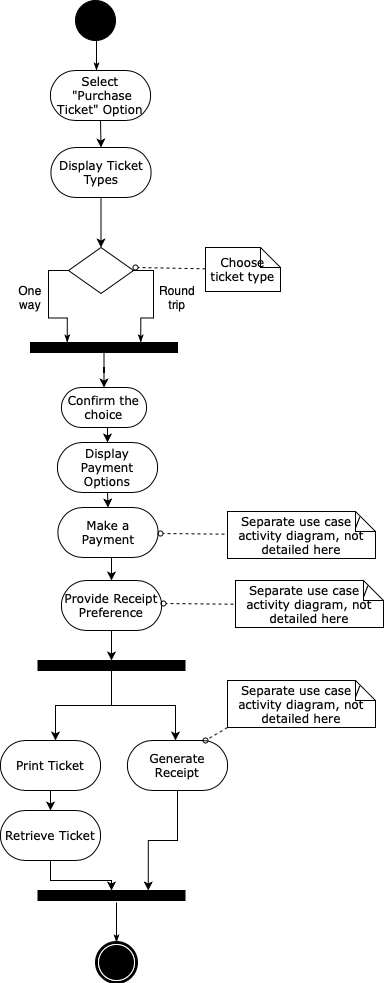

The diagram above was exported from draw.io. Its source (the exported page's mxGraphModel, read from the mxfile embedded in the PNG):
<mxGraphModel dx="1186" dy="719" grid="1" gridSize="10" guides="1" tooltips="1" connect="1" arrows="1" fold="1" page="1" pageScale="1" pageWidth="850" pageHeight="1100" math="0" shadow="0">
  <root>
    <mxCell id="0" />
    <mxCell id="1" parent="0" />
    <mxCell id="g1tctiHj0Xbs-HuHLez--1" value="" style="ellipse;whiteSpace=wrap;html=1;rounded=0;shadow=0;comic=0;labelBackgroundColor=none;strokeWidth=1;fillColor=#000000;fontFamily=Verdana;fontSize=12;align=center;" vertex="1" parent="1">
      <mxGeometry x="400" y="60" width="40" height="40" as="geometry" />
    </mxCell>
    <mxCell id="g1tctiHj0Xbs-HuHLez--2" style="edgeStyle=orthogonalEdgeStyle;rounded=0;html=1;labelBackgroundColor=none;startArrow=none;startFill=0;startSize=5;endArrow=classicThin;endFill=1;endSize=5;jettySize=auto;orthogonalLoop=1;strokeWidth=1;fontFamily=Verdana;fontSize=12" edge="1" parent="1">
      <mxGeometry relative="1" as="geometry">
        <mxPoint x="421" y="100" as="sourcePoint" />
        <mxPoint x="421" y="130" as="targetPoint" />
      </mxGeometry>
    </mxCell>
    <mxCell id="g1tctiHj0Xbs-HuHLez--31" style="edgeStyle=orthogonalEdgeStyle;rounded=0;orthogonalLoop=1;jettySize=auto;html=1;exitX=0.5;exitY=1;exitDx=0;exitDy=0;entryX=0.5;entryY=0;entryDx=0;entryDy=0;" edge="1" parent="1" source="g1tctiHj0Xbs-HuHLez--3" target="g1tctiHj0Xbs-HuHLez--28">
      <mxGeometry relative="1" as="geometry" />
    </mxCell>
    <mxCell id="g1tctiHj0Xbs-HuHLez--3" value="Select &amp;nbsp;&quot;Purchase Ticket&quot; Option" style="rounded=1;whiteSpace=wrap;html=1;shadow=0;comic=0;labelBackgroundColor=none;strokeWidth=1;fontFamily=Verdana;fontSize=12;align=center;arcSize=50;" vertex="1" parent="1">
      <mxGeometry x="375" y="130" width="100" height="50" as="geometry" />
    </mxCell>
    <mxCell id="g1tctiHj0Xbs-HuHLez--8" value="" style="rhombus;whiteSpace=wrap;html=1;" vertex="1" parent="1">
      <mxGeometry x="393" y="307" width="65" height="46" as="geometry" />
    </mxCell>
    <mxCell id="g1tctiHj0Xbs-HuHLez--9" style="edgeStyle=none;rounded=0;html=1;dashed=1;labelBackgroundColor=none;startArrow=none;startFill=0;startSize=5;endArrow=oval;endFill=0;endSize=5;jettySize=auto;orthogonalLoop=1;strokeWidth=1;fontFamily=Verdana;fontSize=12" edge="1" parent="1" source="g1tctiHj0Xbs-HuHLez--10">
      <mxGeometry relative="1" as="geometry">
        <mxPoint x="460" y="327" as="targetPoint" />
      </mxGeometry>
    </mxCell>
    <mxCell id="g1tctiHj0Xbs-HuHLez--10" value="Choose ticket type" style="shape=note;whiteSpace=wrap;html=1;rounded=0;shadow=0;comic=0;labelBackgroundColor=none;strokeWidth=1;fontFamily=Verdana;fontSize=12;align=center;size=20;" vertex="1" parent="1">
      <mxGeometry x="530" y="307" width="75" height="44" as="geometry" />
    </mxCell>
    <mxCell id="g1tctiHj0Xbs-HuHLez--11" style="edgeStyle=orthogonalEdgeStyle;rounded=0;orthogonalLoop=1;jettySize=auto;html=1;exitX=0.5;exitY=1;exitDx=0;exitDy=0;" edge="1" parent="1" source="g1tctiHj0Xbs-HuHLez--8" target="g1tctiHj0Xbs-HuHLez--8">
      <mxGeometry relative="1" as="geometry" />
    </mxCell>
    <mxCell id="g1tctiHj0Xbs-HuHLez--13" style="edgeStyle=orthogonalEdgeStyle;rounded=0;orthogonalLoop=1;jettySize=auto;html=1;exitX=0.5;exitY=1;exitDx=0;exitDy=0;" edge="1" parent="1" source="g1tctiHj0Xbs-HuHLez--8" target="g1tctiHj0Xbs-HuHLez--8">
      <mxGeometry relative="1" as="geometry" />
    </mxCell>
    <mxCell id="g1tctiHj0Xbs-HuHLez--37" style="edgeStyle=orthogonalEdgeStyle;rounded=0;orthogonalLoop=1;jettySize=auto;html=1;exitX=0.5;exitY=1;exitDx=0;exitDy=0;entryX=0.5;entryY=0;entryDx=0;entryDy=0;" edge="1" parent="1" source="g1tctiHj0Xbs-HuHLez--15" target="g1tctiHj0Xbs-HuHLez--33">
      <mxGeometry relative="1" as="geometry" />
    </mxCell>
    <mxCell id="g1tctiHj0Xbs-HuHLez--15" value="Confirm the choice" style="rounded=1;whiteSpace=wrap;html=1;shadow=0;comic=0;labelBackgroundColor=none;strokeWidth=1;fontFamily=Verdana;fontSize=12;align=center;arcSize=50;" vertex="1" parent="1">
      <mxGeometry x="386" y="447" width="85" height="40" as="geometry" />
    </mxCell>
    <mxCell id="g1tctiHj0Xbs-HuHLez--27" value="" style="edgeStyle=orthogonalEdgeStyle;rounded=0;orthogonalLoop=1;jettySize=auto;html=1;" edge="1" parent="1" source="g1tctiHj0Xbs-HuHLez--16">
      <mxGeometry relative="1" as="geometry">
        <mxPoint x="428.5" y="447" as="targetPoint" />
      </mxGeometry>
    </mxCell>
    <mxCell id="g1tctiHj0Xbs-HuHLez--16" value="" style="whiteSpace=wrap;html=1;rounded=0;shadow=0;comic=0;labelBackgroundColor=none;strokeWidth=1;fillColor=#000000;fontFamily=Verdana;fontSize=12;align=center;rotation=0;" vertex="1" parent="1">
      <mxGeometry x="355" y="402" width="147" height="10" as="geometry" />
    </mxCell>
    <mxCell id="g1tctiHj0Xbs-HuHLez--17" style="edgeStyle=orthogonalEdgeStyle;rounded=0;html=1;entryX=0.25;entryY=0;labelBackgroundColor=none;startArrow=none;startFill=0;startSize=5;endArrow=classicThin;endFill=1;endSize=5;jettySize=auto;orthogonalLoop=1;strokeWidth=1;fontFamily=Verdana;fontSize=12;exitX=0;exitY=0.5;exitDx=0;exitDy=0;" edge="1" parent="1" target="g1tctiHj0Xbs-HuHLez--16" source="g1tctiHj0Xbs-HuHLez--8">
      <mxGeometry relative="1" as="geometry">
        <mxPoint x="345" y="372" as="sourcePoint" />
      </mxGeometry>
    </mxCell>
    <mxCell id="g1tctiHj0Xbs-HuHLez--18" style="edgeStyle=orthogonalEdgeStyle;rounded=0;html=1;entryX=0.75;entryY=0;labelBackgroundColor=none;startArrow=none;startFill=0;startSize=5;endArrow=classicThin;endFill=1;endSize=5;jettySize=auto;orthogonalLoop=1;strokeWidth=1;fontFamily=Verdana;fontSize=12;exitX=1;exitY=0.5;exitDx=0;exitDy=0;" edge="1" parent="1" target="g1tctiHj0Xbs-HuHLez--16" source="g1tctiHj0Xbs-HuHLez--8">
      <mxGeometry relative="1" as="geometry">
        <mxPoint x="530" y="367" as="sourcePoint" />
      </mxGeometry>
    </mxCell>
    <mxCell id="g1tctiHj0Xbs-HuHLez--19" value="One way" style="text;html=1;strokeColor=none;fillColor=none;align=center;verticalAlign=middle;whiteSpace=wrap;rounded=0;" vertex="1" parent="1">
      <mxGeometry x="335" y="347" width="40" height="20" as="geometry" />
    </mxCell>
    <mxCell id="g1tctiHj0Xbs-HuHLez--23" value="Round trip" style="text;html=1;strokeColor=none;fillColor=none;align=center;verticalAlign=middle;whiteSpace=wrap;rounded=0;" vertex="1" parent="1">
      <mxGeometry x="482" y="347" width="40" height="20" as="geometry" />
    </mxCell>
    <mxCell id="g1tctiHj0Xbs-HuHLez--32" style="edgeStyle=orthogonalEdgeStyle;rounded=0;orthogonalLoop=1;jettySize=auto;html=1;exitX=0.5;exitY=1;exitDx=0;exitDy=0;entryX=0.5;entryY=0;entryDx=0;entryDy=0;" edge="1" parent="1" source="g1tctiHj0Xbs-HuHLez--28" target="g1tctiHj0Xbs-HuHLez--8">
      <mxGeometry relative="1" as="geometry" />
    </mxCell>
    <mxCell id="g1tctiHj0Xbs-HuHLez--28" value="Display Ticket Types" style="rounded=1;whiteSpace=wrap;html=1;shadow=0;comic=0;labelBackgroundColor=none;strokeWidth=1;fontFamily=Verdana;fontSize=12;align=center;arcSize=50;" vertex="1" parent="1">
      <mxGeometry x="375.5" y="207" width="100" height="50" as="geometry" />
    </mxCell>
    <mxCell id="g1tctiHj0Xbs-HuHLez--38" style="edgeStyle=orthogonalEdgeStyle;rounded=0;orthogonalLoop=1;jettySize=auto;html=1;exitX=0.5;exitY=1;exitDx=0;exitDy=0;entryX=0.5;entryY=0;entryDx=0;entryDy=0;" edge="1" parent="1" source="g1tctiHj0Xbs-HuHLez--33" target="g1tctiHj0Xbs-HuHLez--34">
      <mxGeometry relative="1" as="geometry" />
    </mxCell>
    <mxCell id="g1tctiHj0Xbs-HuHLez--33" value="Display Payment Options" style="rounded=1;whiteSpace=wrap;html=1;shadow=0;comic=0;labelBackgroundColor=none;strokeWidth=1;fontFamily=Verdana;fontSize=12;align=center;arcSize=50;" vertex="1" parent="1">
      <mxGeometry x="382" y="502" width="100" height="50" as="geometry" />
    </mxCell>
    <mxCell id="g1tctiHj0Xbs-HuHLez--40" style="edgeStyle=orthogonalEdgeStyle;rounded=0;orthogonalLoop=1;jettySize=auto;html=1;exitX=0.5;exitY=1;exitDx=0;exitDy=0;entryX=0.5;entryY=0;entryDx=0;entryDy=0;" edge="1" parent="1" source="g1tctiHj0Xbs-HuHLez--34" target="g1tctiHj0Xbs-HuHLez--39">
      <mxGeometry relative="1" as="geometry" />
    </mxCell>
    <mxCell id="g1tctiHj0Xbs-HuHLez--34" value="Make a Payment" style="rounded=1;whiteSpace=wrap;html=1;shadow=0;comic=0;labelBackgroundColor=none;strokeWidth=1;fontFamily=Verdana;fontSize=12;align=center;arcSize=50;" vertex="1" parent="1">
      <mxGeometry x="382.5" y="567" width="100" height="50" as="geometry" />
    </mxCell>
    <mxCell id="g1tctiHj0Xbs-HuHLez--35" style="edgeStyle=none;rounded=0;html=1;dashed=1;labelBackgroundColor=none;startArrow=none;startFill=0;startSize=5;endArrow=oval;endFill=0;endSize=5;jettySize=auto;orthogonalLoop=1;strokeWidth=1;fontFamily=Verdana;fontSize=12" edge="1" parent="1">
      <mxGeometry relative="1" as="geometry">
        <mxPoint x="485" y="593" as="targetPoint" />
        <mxPoint x="555" y="593.7291666666667" as="sourcePoint" />
      </mxGeometry>
    </mxCell>
    <mxCell id="g1tctiHj0Xbs-HuHLez--36" value="Separate use case / activity diagram, not detailed here" style="shape=note;whiteSpace=wrap;html=1;rounded=0;shadow=0;comic=0;labelBackgroundColor=none;strokeWidth=1;fontFamily=Verdana;fontSize=12;align=center;size=20;" vertex="1" parent="1">
      <mxGeometry x="552" y="571" width="148" height="47" as="geometry" />
    </mxCell>
    <mxCell id="g1tctiHj0Xbs-HuHLez--52" style="edgeStyle=orthogonalEdgeStyle;rounded=0;orthogonalLoop=1;jettySize=auto;html=1;exitX=0.5;exitY=1;exitDx=0;exitDy=0;entryX=0.5;entryY=0;entryDx=0;entryDy=0;" edge="1" parent="1" source="g1tctiHj0Xbs-HuHLez--39" target="g1tctiHj0Xbs-HuHLez--51">
      <mxGeometry relative="1" as="geometry" />
    </mxCell>
    <mxCell id="g1tctiHj0Xbs-HuHLez--39" value="Provide Receipt Preference" style="rounded=1;whiteSpace=wrap;html=1;shadow=0;comic=0;labelBackgroundColor=none;strokeWidth=1;fontFamily=Verdana;fontSize=12;align=center;arcSize=50;" vertex="1" parent="1">
      <mxGeometry x="386" y="640" width="100" height="50" as="geometry" />
    </mxCell>
    <mxCell id="g1tctiHj0Xbs-HuHLez--41" value="Separate use case / activity diagram, not detailed here" style="shape=note;whiteSpace=wrap;html=1;rounded=0;shadow=0;comic=0;labelBackgroundColor=none;strokeWidth=1;fontFamily=Verdana;fontSize=12;align=center;size=20;" vertex="1" parent="1">
      <mxGeometry x="560" y="640" width="148" height="47" as="geometry" />
    </mxCell>
    <mxCell id="g1tctiHj0Xbs-HuHLez--43" style="edgeStyle=none;rounded=0;html=1;dashed=1;labelBackgroundColor=none;startArrow=none;startFill=0;startSize=5;endArrow=oval;endFill=0;endSize=5;jettySize=auto;orthogonalLoop=1;strokeWidth=1;fontFamily=Verdana;fontSize=12" edge="1" parent="1">
      <mxGeometry relative="1" as="geometry">
        <mxPoint x="488" y="663" as="targetPoint" />
        <mxPoint x="558" y="663.7291666666667" as="sourcePoint" />
      </mxGeometry>
    </mxCell>
    <mxCell id="g1tctiHj0Xbs-HuHLez--61" style="edgeStyle=orthogonalEdgeStyle;rounded=0;orthogonalLoop=1;jettySize=auto;html=1;exitX=0.5;exitY=1;exitDx=0;exitDy=0;entryX=0.75;entryY=0;entryDx=0;entryDy=0;" edge="1" parent="1" source="g1tctiHj0Xbs-HuHLez--44" target="g1tctiHj0Xbs-HuHLez--58">
      <mxGeometry relative="1" as="geometry" />
    </mxCell>
    <mxCell id="g1tctiHj0Xbs-HuHLez--44" value="Generate Receipt" style="rounded=1;whiteSpace=wrap;html=1;shadow=0;comic=0;labelBackgroundColor=none;strokeWidth=1;fontFamily=Verdana;fontSize=12;align=center;arcSize=50;" vertex="1" parent="1">
      <mxGeometry x="452" y="800" width="100" height="50" as="geometry" />
    </mxCell>
    <mxCell id="g1tctiHj0Xbs-HuHLez--46" value="Separate use case / activity diagram, not detailed here" style="shape=note;whiteSpace=wrap;html=1;rounded=0;shadow=0;comic=0;labelBackgroundColor=none;strokeWidth=1;fontFamily=Verdana;fontSize=12;align=center;size=20;" vertex="1" parent="1">
      <mxGeometry x="552" y="740" width="148" height="47" as="geometry" />
    </mxCell>
    <mxCell id="g1tctiHj0Xbs-HuHLez--47" style="edgeStyle=none;rounded=0;html=1;dashed=1;labelBackgroundColor=none;startArrow=none;startFill=0;startSize=5;endArrow=oval;endFill=0;endSize=5;jettySize=auto;orthogonalLoop=1;strokeWidth=1;fontFamily=Verdana;fontSize=12;exitX=0;exitY=1;exitDx=0;exitDy=0;exitPerimeter=0;" edge="1" parent="1" source="g1tctiHj0Xbs-HuHLez--46">
      <mxGeometry relative="1" as="geometry">
        <mxPoint x="530" y="800" as="targetPoint" />
        <mxPoint x="600" y="800.7291666666667" as="sourcePoint" />
      </mxGeometry>
    </mxCell>
    <mxCell id="g1tctiHj0Xbs-HuHLez--57" style="edgeStyle=orthogonalEdgeStyle;rounded=0;orthogonalLoop=1;jettySize=auto;html=1;exitX=0.5;exitY=1;exitDx=0;exitDy=0;entryX=0.5;entryY=0;entryDx=0;entryDy=0;" edge="1" parent="1" source="g1tctiHj0Xbs-HuHLez--49" target="g1tctiHj0Xbs-HuHLez--55">
      <mxGeometry relative="1" as="geometry" />
    </mxCell>
    <mxCell id="g1tctiHj0Xbs-HuHLez--49" value="Print Ticket" style="rounded=1;whiteSpace=wrap;html=1;shadow=0;comic=0;labelBackgroundColor=none;strokeWidth=1;fontFamily=Verdana;fontSize=12;align=center;arcSize=50;" vertex="1" parent="1">
      <mxGeometry x="325" y="800" width="100" height="50" as="geometry" />
    </mxCell>
    <mxCell id="g1tctiHj0Xbs-HuHLez--53" style="edgeStyle=orthogonalEdgeStyle;rounded=0;orthogonalLoop=1;jettySize=auto;html=1;exitX=0.5;exitY=1;exitDx=0;exitDy=0;" edge="1" parent="1" source="g1tctiHj0Xbs-HuHLez--51">
      <mxGeometry relative="1" as="geometry">
        <mxPoint x="380" y="800" as="targetPoint" />
      </mxGeometry>
    </mxCell>
    <mxCell id="g1tctiHj0Xbs-HuHLez--54" style="edgeStyle=orthogonalEdgeStyle;rounded=0;orthogonalLoop=1;jettySize=auto;html=1;exitX=0.5;exitY=1;exitDx=0;exitDy=0;" edge="1" parent="1" source="g1tctiHj0Xbs-HuHLez--51">
      <mxGeometry relative="1" as="geometry">
        <mxPoint x="500" y="800" as="targetPoint" />
      </mxGeometry>
    </mxCell>
    <mxCell id="g1tctiHj0Xbs-HuHLez--51" value="" style="whiteSpace=wrap;html=1;rounded=0;shadow=0;comic=0;labelBackgroundColor=none;strokeWidth=1;fillColor=#000000;fontFamily=Verdana;fontSize=12;align=center;rotation=0;" vertex="1" parent="1">
      <mxGeometry x="362.5" y="720" width="147" height="10" as="geometry" />
    </mxCell>
    <mxCell id="g1tctiHj0Xbs-HuHLez--59" style="edgeStyle=orthogonalEdgeStyle;rounded=0;orthogonalLoop=1;jettySize=auto;html=1;exitX=0.5;exitY=1;exitDx=0;exitDy=0;entryX=0.5;entryY=0;entryDx=0;entryDy=0;" edge="1" parent="1" source="g1tctiHj0Xbs-HuHLez--55" target="g1tctiHj0Xbs-HuHLez--58">
      <mxGeometry relative="1" as="geometry" />
    </mxCell>
    <mxCell id="g1tctiHj0Xbs-HuHLez--55" value="Retrieve Ticket" style="rounded=1;whiteSpace=wrap;html=1;shadow=0;comic=0;labelBackgroundColor=none;strokeWidth=1;fontFamily=Verdana;fontSize=12;align=center;arcSize=50;" vertex="1" parent="1">
      <mxGeometry x="325" y="870" width="100" height="50" as="geometry" />
    </mxCell>
    <mxCell id="g1tctiHj0Xbs-HuHLez--58" value="" style="whiteSpace=wrap;html=1;rounded=0;shadow=0;comic=0;labelBackgroundColor=none;strokeWidth=1;fillColor=#000000;fontFamily=Verdana;fontSize=12;align=center;rotation=0;" vertex="1" parent="1">
      <mxGeometry x="362.5" y="950" width="147" height="10" as="geometry" />
    </mxCell>
    <mxCell id="g1tctiHj0Xbs-HuHLez--62" style="edgeStyle=none;rounded=0;html=1;labelBackgroundColor=none;startArrow=none;startFill=0;startSize=5;endArrow=classicThin;endFill=1;endSize=5;jettySize=auto;orthogonalLoop=1;strokeWidth=1;fontFamily=Verdana;fontSize=12" edge="1" parent="1" target="g1tctiHj0Xbs-HuHLez--63">
      <mxGeometry relative="1" as="geometry">
        <mxPoint x="441" y="962" as="sourcePoint" />
      </mxGeometry>
    </mxCell>
    <mxCell id="g1tctiHj0Xbs-HuHLez--63" value="" style="shape=mxgraph.bpmn.shape;html=1;verticalLabelPosition=bottom;labelBackgroundColor=#ffffff;verticalAlign=top;perimeter=ellipsePerimeter;outline=end;symbol=terminate;rounded=0;shadow=0;comic=0;strokeWidth=1;fontFamily=Verdana;fontSize=12;align=center;" vertex="1" parent="1">
      <mxGeometry x="421" y="1002" width="40" height="40" as="geometry" />
    </mxCell>
  </root>
</mxGraphModel>